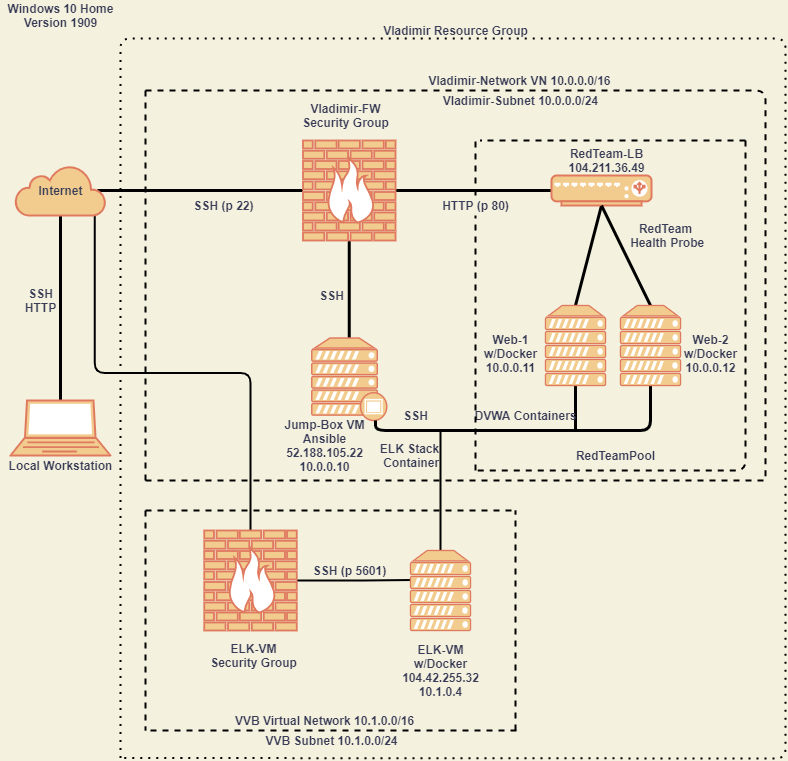

The diagram above was exported from draw.io. Its source (the exported page's mxGraphModel, read from the mxfile embedded in the PNG):
<mxGraphModel dx="826" dy="532" grid="1" gridSize="10" guides="1" tooltips="1" connect="1" arrows="1" fold="1" page="1" pageScale="1" pageWidth="1100" pageHeight="850" background="#F4F1DE" math="0" shadow="0">
  <root>
    <mxCell id="0" />
    <mxCell id="1" parent="0" />
    <mxCell id="zRTNHlewv-1z-Cap3T_F-50" style="rounded=1;sketch=0;orthogonalLoop=1;jettySize=auto;html=1;exitX=0.5;exitY=0;exitDx=0;exitDy=0;exitPerimeter=0;fillColor=#F2CC8F;fontColor=#393C56;fontStyle=1;strokeWidth=3;endArrow=none;endFill=0;" parent="1" source="zRTNHlewv-1z-Cap3T_F-1" target="zRTNHlewv-1z-Cap3T_F-2" edge="1">
      <mxGeometry relative="1" as="geometry" />
    </mxCell>
    <mxCell id="zRTNHlewv-1z-Cap3T_F-1" value="" style="fontColor=#393C56;verticalAlign=top;verticalLabelPosition=bottom;labelPosition=center;align=center;html=1;outlineConnect=0;fillColor=#F2CC8F;strokeColor=#E07A5F;gradientDirection=north;strokeWidth=2;shape=mxgraph.networks.laptop;" parent="1" vertex="1">
      <mxGeometry x="25" y="410" width="100" height="55" as="geometry" />
    </mxCell>
    <mxCell id="zRTNHlewv-1z-Cap3T_F-51" style="edgeStyle=none;rounded=1;sketch=0;orthogonalLoop=1;jettySize=auto;html=1;exitX=0.91;exitY=0.5;exitDx=0;exitDy=0;exitPerimeter=0;entryX=0;entryY=0.5;entryDx=0;entryDy=0;entryPerimeter=0;endArrow=none;endFill=0;strokeColor=#000000;strokeWidth=3;fillColor=#F2CC8F;fontColor=#393C56;" parent="1" source="zRTNHlewv-1z-Cap3T_F-2" target="zRTNHlewv-1z-Cap3T_F-3" edge="1">
      <mxGeometry relative="1" as="geometry" />
    </mxCell>
    <mxCell id="zRTNHlewv-1z-Cap3T_F-94" style="edgeStyle=orthogonalEdgeStyle;rounded=1;sketch=0;orthogonalLoop=1;jettySize=auto;html=1;exitX=0.88;exitY=1;exitDx=0;exitDy=0;exitPerimeter=0;entryX=0.5;entryY=0;entryDx=0;entryDy=0;entryPerimeter=0;endArrow=none;endFill=0;strokeColor=#000000;strokeWidth=2;fillColor=#F2CC8F;fontColor=#393C56;" parent="1" source="zRTNHlewv-1z-Cap3T_F-2" target="zRTNHlewv-1z-Cap3T_F-93" edge="1">
      <mxGeometry relative="1" as="geometry" />
    </mxCell>
    <mxCell id="zRTNHlewv-1z-Cap3T_F-2" value="Internet" style="html=1;outlineConnect=0;fillColor=#F2CC8F;strokeColor=#E07A5F;gradientDirection=north;strokeWidth=2;shape=mxgraph.networks.cloud;fontColor=#393C56;fontStyle=1" parent="1" vertex="1">
      <mxGeometry x="30" y="175" width="90" height="50" as="geometry" />
    </mxCell>
    <mxCell id="zRTNHlewv-1z-Cap3T_F-52" style="edgeStyle=none;rounded=1;sketch=0;orthogonalLoop=1;jettySize=auto;html=1;exitX=1;exitY=0.5;exitDx=0;exitDy=0;exitPerimeter=0;entryX=0;entryY=0.5;entryDx=0;entryDy=0;entryPerimeter=0;endArrow=none;endFill=0;strokeColor=#000000;strokeWidth=3;fillColor=#F2CC8F;fontColor=#393C56;" parent="1" source="zRTNHlewv-1z-Cap3T_F-3" target="zRTNHlewv-1z-Cap3T_F-4" edge="1">
      <mxGeometry relative="1" as="geometry" />
    </mxCell>
    <mxCell id="zRTNHlewv-1z-Cap3T_F-61" value="" style="edgeStyle=none;rounded=1;sketch=0;orthogonalLoop=1;jettySize=auto;html=1;endArrow=none;endFill=0;strokeColor=#000000;strokeWidth=3;fillColor=#F2CC8F;fontColor=#393C56;" parent="1" source="zRTNHlewv-1z-Cap3T_F-3" target="zRTNHlewv-1z-Cap3T_F-5" edge="1">
      <mxGeometry relative="1" as="geometry" />
    </mxCell>
    <mxCell id="zRTNHlewv-1z-Cap3T_F-3" value="" style="fontColor=#393C56;verticalAlign=top;verticalLabelPosition=bottom;labelPosition=center;align=center;html=1;outlineConnect=0;fillColor=#F2CC8F;strokeColor=#E07A5F;gradientDirection=north;strokeWidth=2;shape=mxgraph.networks.firewall;" parent="1" vertex="1">
      <mxGeometry x="317.5" y="150" width="92.5" height="100" as="geometry" />
    </mxCell>
    <mxCell id="zRTNHlewv-1z-Cap3T_F-57" style="edgeStyle=none;rounded=1;sketch=0;orthogonalLoop=1;jettySize=auto;html=1;exitX=0.5;exitY=1;exitDx=0;exitDy=0;exitPerimeter=0;entryX=0.5;entryY=0;entryDx=0;entryDy=0;entryPerimeter=0;endArrow=none;endFill=0;strokeColor=#000000;strokeWidth=3;fillColor=#F2CC8F;fontColor=#393C56;" parent="1" source="zRTNHlewv-1z-Cap3T_F-4" target="zRTNHlewv-1z-Cap3T_F-6" edge="1">
      <mxGeometry relative="1" as="geometry" />
    </mxCell>
    <mxCell id="zRTNHlewv-1z-Cap3T_F-4" value="" style="fontColor=#393C56;verticalAlign=top;verticalLabelPosition=bottom;labelPosition=center;align=center;html=1;outlineConnect=0;fillColor=#F2CC8F;strokeColor=#E07A5F;gradientDirection=north;strokeWidth=2;shape=mxgraph.networks.load_balancer;" parent="1" vertex="1">
      <mxGeometry x="566" y="185" width="100" height="30" as="geometry" />
    </mxCell>
    <mxCell id="zRTNHlewv-1z-Cap3T_F-5" value="" style="fontColor=#393C56;verticalAlign=top;verticalLabelPosition=bottom;labelPosition=center;align=center;html=1;outlineConnect=0;fillColor=#F2CC8F;strokeColor=#E07A5F;gradientDirection=north;strokeWidth=2;shape=mxgraph.networks.proxy_server;" parent="1" vertex="1">
      <mxGeometry x="326.25" y="347.5" width="75" height="82.5" as="geometry" />
    </mxCell>
    <mxCell id="zRTNHlewv-1z-Cap3T_F-71" style="edgeStyle=none;rounded=1;sketch=0;orthogonalLoop=1;jettySize=auto;html=1;exitX=0.5;exitY=1;exitDx=0;exitDy=0;exitPerimeter=0;endArrow=none;endFill=0;strokeColor=#000000;strokeWidth=3;fillColor=#F2CC8F;fontColor=#393C56;" parent="1" source="zRTNHlewv-1z-Cap3T_F-6" edge="1">
      <mxGeometry relative="1" as="geometry">
        <mxPoint x="590" y="440" as="targetPoint" />
      </mxGeometry>
    </mxCell>
    <mxCell id="zRTNHlewv-1z-Cap3T_F-6" value="" style="fontColor=#393C56;verticalAlign=top;verticalLabelPosition=bottom;labelPosition=center;align=center;html=1;outlineConnect=0;fillColor=#F2CC8F;strokeColor=#E07A5F;gradientDirection=north;strokeWidth=2;shape=mxgraph.networks.server;" parent="1" vertex="1">
      <mxGeometry x="560" y="315" width="60" height="80" as="geometry" />
    </mxCell>
    <mxCell id="zRTNHlewv-1z-Cap3T_F-58" style="edgeStyle=none;rounded=1;sketch=0;orthogonalLoop=1;jettySize=auto;html=1;exitX=0.5;exitY=0;exitDx=0;exitDy=0;exitPerimeter=0;endArrow=none;endFill=0;strokeColor=#000000;strokeWidth=3;fillColor=#F2CC8F;fontColor=#393C56;entryX=0.5;entryY=1;entryDx=0;entryDy=0;entryPerimeter=0;" parent="1" source="zRTNHlewv-1z-Cap3T_F-7" target="zRTNHlewv-1z-Cap3T_F-4" edge="1">
      <mxGeometry relative="1" as="geometry">
        <mxPoint x="621" y="220" as="targetPoint" />
      </mxGeometry>
    </mxCell>
    <mxCell id="zRTNHlewv-1z-Cap3T_F-69" style="edgeStyle=elbowEdgeStyle;rounded=1;sketch=0;orthogonalLoop=1;jettySize=auto;html=1;exitX=0.5;exitY=1;exitDx=0;exitDy=0;exitPerimeter=0;endArrow=none;endFill=0;strokeColor=#000000;strokeWidth=3;fillColor=#F2CC8F;fontColor=#393C56;" parent="1" source="zRTNHlewv-1z-Cap3T_F-7" target="zRTNHlewv-1z-Cap3T_F-5" edge="1">
      <mxGeometry relative="1" as="geometry">
        <mxPoint x="585" y="470" as="targetPoint" />
        <Array as="points">
          <mxPoint x="390" y="440" />
          <mxPoint x="585" y="460" />
        </Array>
      </mxGeometry>
    </mxCell>
    <mxCell id="zRTNHlewv-1z-Cap3T_F-7" value="" style="fontColor=#393C56;verticalAlign=top;verticalLabelPosition=bottom;labelPosition=center;align=center;html=1;outlineConnect=0;fillColor=#F2CC8F;strokeColor=#E07A5F;gradientDirection=north;strokeWidth=2;shape=mxgraph.networks.server;" parent="1" vertex="1">
      <mxGeometry x="635" y="315" width="60" height="80" as="geometry" />
    </mxCell>
    <mxCell id="zRTNHlewv-1z-Cap3T_F-13" value="Local Workstation" style="text;html=1;resizable=0;autosize=1;align=center;verticalAlign=middle;points=[];fillColor=none;strokeColor=none;rounded=0;sketch=0;fontColor=#393C56;fontStyle=1" parent="1" vertex="1">
      <mxGeometry x="15" y="465" width="120" height="20" as="geometry" />
    </mxCell>
    <mxCell id="zRTNHlewv-1z-Cap3T_F-14" value="SSH&lt;br&gt;HTTP" style="text;html=1;resizable=0;autosize=1;align=center;verticalAlign=middle;points=[];fillColor=none;strokeColor=none;rounded=0;sketch=0;fontColor=#393C56;fontStyle=1" parent="1" vertex="1">
      <mxGeometry x="30" y="295" width="50" height="30" as="geometry" />
    </mxCell>
    <mxCell id="zRTNHlewv-1z-Cap3T_F-25" value="Vladimir Resource Group" style="text;html=1;resizable=0;autosize=1;align=center;verticalAlign=middle;points=[];fillColor=none;strokeColor=none;rounded=0;shadow=1;sketch=0;fontColor=#393C56;fontStyle=1" parent="1" vertex="1">
      <mxGeometry x="390" y="30" width="160" height="20" as="geometry" />
    </mxCell>
    <mxCell id="zRTNHlewv-1z-Cap3T_F-27" value="VVB Virtual Network 10.1.0.0/16" style="text;html=1;resizable=0;autosize=1;align=center;verticalAlign=middle;points=[];fillColor=none;strokeColor=none;rounded=0;shadow=1;sketch=0;fontColor=#393C56;fontStyle=1" parent="1" vertex="1">
      <mxGeometry x="243.75" y="720" width="190" height="20" as="geometry" />
    </mxCell>
    <mxCell id="zRTNHlewv-1z-Cap3T_F-30" value="&lt;b&gt;Vladimir-FW&lt;br&gt;Security Group&lt;/b&gt;" style="text;html=1;resizable=0;autosize=1;align=center;verticalAlign=middle;points=[];fillColor=none;strokeColor=none;rounded=0;shadow=1;sketch=0;fontColor=#393C56;" parent="1" vertex="1">
      <mxGeometry x="310" y="110" width="100" height="30" as="geometry" />
    </mxCell>
    <mxCell id="zRTNHlewv-1z-Cap3T_F-59" value="&lt;b&gt;RedTeam-LB&lt;br&gt;104.211.36.49&lt;br&gt;&lt;/b&gt;" style="text;html=1;resizable=0;autosize=1;align=center;verticalAlign=middle;points=[];fillColor=none;strokeColor=none;rounded=0;shadow=1;sketch=0;fontColor=#393C56;" parent="1" vertex="1">
      <mxGeometry x="576" y="155" width="90" height="30" as="geometry" />
    </mxCell>
    <mxCell id="zRTNHlewv-1z-Cap3T_F-63" value="&lt;b&gt;SSH (p 22)&lt;/b&gt;" style="text;html=1;resizable=0;autosize=1;align=center;verticalAlign=middle;points=[];fillColor=none;strokeColor=none;rounded=0;shadow=1;sketch=0;fontColor=#393C56;" parent="1" vertex="1">
      <mxGeometry x="197.5" y="205" width="80" height="20" as="geometry" />
    </mxCell>
    <mxCell id="zRTNHlewv-1z-Cap3T_F-65" value="&lt;b&gt;Jump-Box VM&lt;br&gt;Ansible&lt;br&gt;52.188.105.22&lt;br&gt;10.0.0.10&lt;br&gt;&lt;/b&gt;" style="text;html=1;resizable=0;autosize=1;align=center;verticalAlign=middle;points=[];fillColor=none;strokeColor=none;rounded=0;shadow=1;sketch=0;fontColor=#393C56;" parent="1" vertex="1">
      <mxGeometry x="288.75" y="425" width="100" height="60" as="geometry" />
    </mxCell>
    <mxCell id="zRTNHlewv-1z-Cap3T_F-76" value="&lt;b&gt;Web-1&lt;br&gt;w/Docker&lt;br&gt;10.0.0.11&lt;br&gt;&lt;/b&gt;" style="text;html=1;resizable=0;autosize=1;align=center;verticalAlign=middle;points=[];fillColor=none;strokeColor=none;rounded=0;shadow=1;sketch=0;fontColor=#393C56;" parent="1" vertex="1">
      <mxGeometry x="490" y="337.5" width="70" height="50" as="geometry" />
    </mxCell>
    <mxCell id="zRTNHlewv-1z-Cap3T_F-77" value="&lt;b&gt;Web-2&lt;br&gt;&lt;/b&gt;&lt;b&gt;w/Docker&lt;/b&gt;&lt;b&gt;&lt;br&gt;10.0.0.12&lt;br&gt;&lt;/b&gt;" style="text;html=1;resizable=0;autosize=1;align=center;verticalAlign=middle;points=[];fillColor=none;strokeColor=none;rounded=0;shadow=1;sketch=0;fontColor=#393C56;" parent="1" vertex="1">
      <mxGeometry x="690" y="337.5" width="70" height="50" as="geometry" />
    </mxCell>
    <mxCell id="zRTNHlewv-1z-Cap3T_F-78" value="&lt;b&gt;SSH&lt;/b&gt;" style="text;html=1;resizable=0;autosize=1;align=center;verticalAlign=middle;points=[];fillColor=none;strokeColor=none;rounded=0;shadow=1;sketch=0;fontColor=#393C56;" parent="1" vertex="1">
      <mxGeometry x="326.25" y="295" width="40" height="20" as="geometry" />
    </mxCell>
    <mxCell id="zRTNHlewv-1z-Cap3T_F-79" value="" style="endArrow=none;dashed=1;html=1;strokeColor=#000000;strokeWidth=2;fillColor=#F2CC8F;fontColor=#393C56;" parent="1" source="zRTNHlewv-1z-Cap3T_F-62" edge="1">
      <mxGeometry width="50" height="50" relative="1" as="geometry">
        <mxPoint x="490" y="480" as="sourcePoint" />
        <mxPoint x="490" y="150" as="targetPoint" />
        <Array as="points" />
      </mxGeometry>
    </mxCell>
    <mxCell id="zRTNHlewv-1z-Cap3T_F-81" value="" style="endArrow=none;dashed=1;html=1;strokeColor=#000000;strokeWidth=2;fillColor=#F2CC8F;fontColor=#393C56;" parent="1" edge="1">
      <mxGeometry width="50" height="50" relative="1" as="geometry">
        <mxPoint x="760" y="150" as="sourcePoint" />
        <mxPoint x="490" y="480" as="targetPoint" />
        <Array as="points">
          <mxPoint x="760" y="480" />
        </Array>
      </mxGeometry>
    </mxCell>
    <mxCell id="zRTNHlewv-1z-Cap3T_F-85" value="&lt;b&gt;RedTeamPool&lt;br&gt;&lt;/b&gt;" style="text;html=1;resizable=0;autosize=1;align=center;verticalAlign=middle;points=[];fillColor=none;strokeColor=none;rounded=0;shadow=1;sketch=0;fontColor=#393C56;" parent="1" vertex="1">
      <mxGeometry x="585" y="455" width="90" height="20" as="geometry" />
    </mxCell>
    <mxCell id="zRTNHlewv-1z-Cap3T_F-86" value="" style="endArrow=none;dashed=1;html=1;strokeColor=#000000;strokeWidth=2;fillColor=#F2CC8F;fontColor=#393C56;" parent="1" edge="1">
      <mxGeometry width="50" height="50" relative="1" as="geometry">
        <mxPoint x="760" y="150" as="sourcePoint" />
        <mxPoint x="495" y="150" as="targetPoint" />
      </mxGeometry>
    </mxCell>
    <mxCell id="zRTNHlewv-1z-Cap3T_F-87" value="&lt;b&gt;DVWA Containers&lt;/b&gt;" style="text;html=1;resizable=0;autosize=1;align=center;verticalAlign=middle;points=[];fillColor=none;strokeColor=none;rounded=0;shadow=1;sketch=0;fontColor=#393C56;" parent="1" vertex="1">
      <mxGeometry x="480" y="415" width="120" height="20" as="geometry" />
    </mxCell>
    <mxCell id="zRTNHlewv-1z-Cap3T_F-88" value="&lt;b&gt;RedTeam&lt;br&gt;&amp;nbsp;Health Probe&lt;/b&gt;" style="text;html=1;resizable=0;autosize=1;align=center;verticalAlign=middle;points=[];fillColor=none;strokeColor=none;rounded=0;shadow=1;sketch=0;fontColor=#393C56;" parent="1" vertex="1">
      <mxGeometry x="635" y="230" width="90" height="30" as="geometry" />
    </mxCell>
    <mxCell id="zRTNHlewv-1z-Cap3T_F-62" value="&lt;b&gt;HTTP (p 80)&lt;/b&gt;" style="text;html=1;resizable=0;autosize=1;align=center;verticalAlign=middle;points=[];fillColor=none;strokeColor=none;rounded=0;shadow=1;sketch=0;fontColor=#393C56;" parent="1" vertex="1">
      <mxGeometry x="450" y="205" width="80" height="20" as="geometry" />
    </mxCell>
    <mxCell id="zRTNHlewv-1z-Cap3T_F-89" value="" style="endArrow=none;dashed=1;html=1;strokeColor=#000000;strokeWidth=2;fillColor=#F2CC8F;fontColor=#393C56;" parent="1" target="zRTNHlewv-1z-Cap3T_F-62" edge="1">
      <mxGeometry width="50" height="50" relative="1" as="geometry">
        <mxPoint x="490" y="480" as="sourcePoint" />
        <mxPoint x="490" y="150" as="targetPoint" />
        <Array as="points">
          <mxPoint x="490" y="390" />
        </Array>
      </mxGeometry>
    </mxCell>
    <mxCell id="zRTNHlewv-1z-Cap3T_F-98" style="edgeStyle=orthogonalEdgeStyle;rounded=1;sketch=0;orthogonalLoop=1;jettySize=auto;html=1;exitX=1;exitY=0.5;exitDx=0;exitDy=0;exitPerimeter=0;entryX=0.03;entryY=0.368;entryDx=0;entryDy=0;entryPerimeter=0;endArrow=none;endFill=0;strokeColor=#000000;strokeWidth=2;fillColor=#F2CC8F;fontColor=#393C56;" parent="1" source="zRTNHlewv-1z-Cap3T_F-93" target="zRTNHlewv-1z-Cap3T_F-96" edge="1">
      <mxGeometry relative="1" as="geometry" />
    </mxCell>
    <mxCell id="zRTNHlewv-1z-Cap3T_F-93" value="" style="fontColor=#393C56;verticalAlign=top;verticalLabelPosition=bottom;labelPosition=center;align=center;html=1;outlineConnect=0;fillColor=#F2CC8F;strokeColor=#E07A5F;gradientDirection=north;strokeWidth=2;shape=mxgraph.networks.firewall;" parent="1" vertex="1">
      <mxGeometry x="218.75" y="540" width="92.5" height="100" as="geometry" />
    </mxCell>
    <mxCell id="zRTNHlewv-1z-Cap3T_F-95" value="&lt;b&gt;ELK-VM&lt;br&gt;Security Group&lt;br&gt;&lt;/b&gt;" style="text;html=1;resizable=0;autosize=1;align=center;verticalAlign=middle;points=[];fillColor=none;strokeColor=none;rounded=0;shadow=1;sketch=0;fontColor=#393C56;" parent="1" vertex="1">
      <mxGeometry x="217.5" y="650" width="100" height="30" as="geometry" />
    </mxCell>
    <mxCell id="zRTNHlewv-1z-Cap3T_F-120" style="edgeStyle=orthogonalEdgeStyle;rounded=1;sketch=0;orthogonalLoop=1;jettySize=auto;html=1;exitX=0.5;exitY=0;exitDx=0;exitDy=0;exitPerimeter=0;endArrow=none;endFill=0;strokeColor=#000000;strokeWidth=2;fillColor=#F2CC8F;fontColor=#393C56;" parent="1" source="zRTNHlewv-1z-Cap3T_F-96" edge="1">
      <mxGeometry relative="1" as="geometry">
        <mxPoint x="455" y="440" as="targetPoint" />
      </mxGeometry>
    </mxCell>
    <mxCell id="zRTNHlewv-1z-Cap3T_F-96" value="" style="fontColor=#393C56;verticalAlign=top;verticalLabelPosition=bottom;labelPosition=center;align=center;html=1;outlineConnect=0;fillColor=#F2CC8F;strokeColor=#E07A5F;gradientDirection=north;strokeWidth=2;shape=mxgraph.networks.server;" parent="1" vertex="1">
      <mxGeometry x="425" y="560" width="60" height="80" as="geometry" />
    </mxCell>
    <mxCell id="zRTNHlewv-1z-Cap3T_F-97" value="&lt;b&gt;ELK-VM&lt;br&gt;w/Docker&lt;br&gt;104.42.255.32&lt;br&gt;10.1.0.4&lt;br&gt;&lt;/b&gt;" style="text;html=1;resizable=0;autosize=1;align=center;verticalAlign=middle;points=[];fillColor=none;strokeColor=none;rounded=0;shadow=1;sketch=0;fontColor=#393C56;" parent="1" vertex="1">
      <mxGeometry x="410" y="650" width="90" height="60" as="geometry" />
    </mxCell>
    <mxCell id="zRTNHlewv-1z-Cap3T_F-99" value="" style="endArrow=none;dashed=1;html=1;strokeColor=#000000;strokeWidth=2;fillColor=#F2CC8F;fontColor=#393C56;" parent="1" edge="1">
      <mxGeometry width="50" height="50" relative="1" as="geometry">
        <mxPoint x="165" y="740" as="sourcePoint" />
        <mxPoint x="535" y="740" as="targetPoint" />
      </mxGeometry>
    </mxCell>
    <mxCell id="zRTNHlewv-1z-Cap3T_F-101" value="" style="endArrow=none;dashed=1;html=1;strokeColor=#000000;strokeWidth=2;fillColor=#F2CC8F;fontColor=#393C56;" parent="1" edge="1">
      <mxGeometry width="50" height="50" relative="1" as="geometry">
        <mxPoint x="530" y="740" as="sourcePoint" />
        <mxPoint x="530" y="520" as="targetPoint" />
      </mxGeometry>
    </mxCell>
    <mxCell id="zRTNHlewv-1z-Cap3T_F-102" value="" style="endArrow=none;dashed=1;html=1;strokeColor=#000000;strokeWidth=2;fillColor=#F2CC8F;fontColor=#393C56;" parent="1" edge="1">
      <mxGeometry width="50" height="50" relative="1" as="geometry">
        <mxPoint x="160" y="520" as="sourcePoint" />
        <mxPoint x="530" y="520" as="targetPoint" />
      </mxGeometry>
    </mxCell>
    <mxCell id="zRTNHlewv-1z-Cap3T_F-103" value="" style="endArrow=none;dashed=1;html=1;strokeColor=#000000;strokeWidth=2;fillColor=#F2CC8F;fontColor=#393C56;" parent="1" edge="1">
      <mxGeometry width="50" height="50" relative="1" as="geometry">
        <mxPoint x="160" y="520" as="sourcePoint" />
        <mxPoint x="160" y="740" as="targetPoint" />
      </mxGeometry>
    </mxCell>
    <mxCell id="zRTNHlewv-1z-Cap3T_F-104" value="&lt;b&gt;Vladimir-Network VN 10.0.0.0/16&lt;br&gt;&lt;/b&gt;" style="text;html=1;resizable=0;autosize=1;align=center;verticalAlign=middle;points=[];fillColor=none;strokeColor=none;rounded=0;shadow=1;sketch=0;fontColor=#393C56;" parent="1" vertex="1">
      <mxGeometry x="433.75" y="80" width="200" height="20" as="geometry" />
    </mxCell>
    <mxCell id="zRTNHlewv-1z-Cap3T_F-105" value="&lt;b&gt;SSH (p 5601)&lt;/b&gt;" style="text;html=1;resizable=0;autosize=1;align=center;verticalAlign=middle;points=[];fillColor=none;strokeColor=none;rounded=0;shadow=1;sketch=0;fontColor=#393C56;" parent="1" vertex="1">
      <mxGeometry x="318.75" y="570" width="90" height="20" as="geometry" />
    </mxCell>
    <mxCell id="zRTNHlewv-1z-Cap3T_F-107" value="" style="endArrow=none;dashed=1;html=1;strokeColor=#000000;strokeWidth=2;fillColor=#F2CC8F;fontColor=#393C56;" parent="1" edge="1">
      <mxGeometry width="50" height="50" relative="1" as="geometry">
        <mxPoint x="160" y="490" as="sourcePoint" />
        <mxPoint x="780" y="490" as="targetPoint" />
      </mxGeometry>
    </mxCell>
    <mxCell id="zRTNHlewv-1z-Cap3T_F-108" value="" style="endArrow=none;dashed=1;html=1;strokeColor=#000000;strokeWidth=2;fillColor=#F2CC8F;fontColor=#393C56;" parent="1" edge="1">
      <mxGeometry width="50" height="50" relative="1" as="geometry">
        <mxPoint x="160" y="490" as="sourcePoint" />
        <mxPoint x="160" y="100" as="targetPoint" />
      </mxGeometry>
    </mxCell>
    <mxCell id="zRTNHlewv-1z-Cap3T_F-109" value="" style="endArrow=none;dashed=1;html=1;strokeColor=#000000;strokeWidth=2;fillColor=#F2CC8F;fontColor=#393C56;" parent="1" edge="1">
      <mxGeometry width="50" height="50" relative="1" as="geometry">
        <mxPoint x="160" y="100" as="sourcePoint" />
        <mxPoint x="780" y="490" as="targetPoint" />
        <Array as="points">
          <mxPoint x="780" y="100" />
        </Array>
      </mxGeometry>
    </mxCell>
    <mxCell id="zRTNHlewv-1z-Cap3T_F-110" value="" style="endArrow=none;dashed=1;html=1;dashPattern=1 3;strokeWidth=2;fillColor=#F2CC8F;fontColor=#393C56;" parent="1" edge="1">
      <mxGeometry width="50" height="50" relative="1" as="geometry">
        <mxPoint x="135" y="767.5" as="sourcePoint" />
        <mxPoint x="135" y="767.5" as="targetPoint" />
        <Array as="points">
          <mxPoint x="135" y="48" />
          <mxPoint x="800" y="48" />
          <mxPoint x="800" y="410" />
          <mxPoint x="800" y="768" />
        </Array>
      </mxGeometry>
    </mxCell>
    <mxCell id="zRTNHlewv-1z-Cap3T_F-116" value="&lt;b&gt;Vladimir-Subnet 10.0.0.0/24&lt;/b&gt;" style="text;html=1;resizable=0;autosize=1;align=center;verticalAlign=middle;points=[];fillColor=none;strokeColor=none;rounded=0;shadow=1;sketch=0;fontColor=#393C56;" parent="1" vertex="1">
      <mxGeometry x="450" y="100" width="170" height="20" as="geometry" />
    </mxCell>
    <mxCell id="zRTNHlewv-1z-Cap3T_F-117" value="&lt;b&gt;VVB Subnet 10.1.0.0/24&lt;br&gt;&lt;/b&gt;" style="text;html=1;resizable=0;autosize=1;align=center;verticalAlign=middle;points=[];fillColor=none;strokeColor=none;rounded=0;shadow=1;sketch=0;fontColor=#393C56;" parent="1" vertex="1">
      <mxGeometry x="271.25" y="740" width="150" height="20" as="geometry" />
    </mxCell>
    <mxCell id="zRTNHlewv-1z-Cap3T_F-118" value="&lt;b&gt;Windows 10 Home&lt;br&gt;Version 1909&lt;br&gt;&lt;/b&gt;" style="text;html=1;resizable=0;autosize=1;align=center;verticalAlign=middle;points=[];fillColor=none;strokeColor=none;rounded=0;shadow=1;sketch=0;fontColor=#393C56;" parent="1" vertex="1">
      <mxGeometry x="15" y="10" width="120" height="30" as="geometry" />
    </mxCell>
    <mxCell id="zRTNHlewv-1z-Cap3T_F-121" value="&lt;b&gt;ELK Stack&lt;br&gt;&amp;nbsp;Container&lt;/b&gt;" style="text;html=1;resizable=0;autosize=1;align=center;verticalAlign=middle;points=[];fillColor=none;strokeColor=none;rounded=0;shadow=1;sketch=0;fontColor=#393C56;" parent="1" vertex="1">
      <mxGeometry x="388.75" y="450" width="70" height="30" as="geometry" />
    </mxCell>
    <mxCell id="zRTNHlewv-1z-Cap3T_F-122" value="&lt;b&gt;SSH&lt;/b&gt;" style="text;html=1;resizable=0;autosize=1;align=center;verticalAlign=middle;points=[];fillColor=none;strokeColor=none;rounded=0;shadow=1;sketch=0;fontColor=#393C56;" parent="1" vertex="1">
      <mxGeometry x="410" y="415" width="40" height="20" as="geometry" />
    </mxCell>
  </root>
</mxGraphModel>